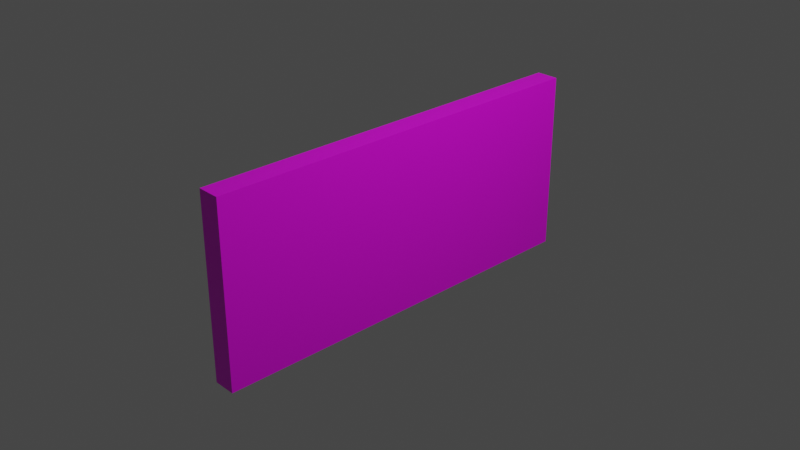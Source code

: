 # Source: missing_piece_correct.blend  (saved by Blender 3.2.14; exported with 4.5.12 LTS)
import bpy
from mathutils import Matrix  # noqa: F401  (used for matrix-valued properties, if any)

bpy.ops.wm.read_factory_settings(use_empty=True)
scene = bpy.context.scene
scene.name = 'Scene'

# ---- collections
col_collection = bpy.data.collections.new('Collection'); scene.collection.children.link(col_collection)

# ---- images (referenced by path relative to the original .blend; pixels are not part of the script)
import os
ASSET_DIR = os.environ.get("B2B_ASSET_DIR", "")  # directory of the original .blend (textures are referenced by path, not embedded)
HERE = os.path.dirname(os.path.abspath(__file__))  # packed textures are extracted next to this script under _unpacked/

def load_image(name, relpath, width, height, colorspace="sRGB"):
    """Load a texture the original file referenced (path relative to the .blend, or extracted next to this script)."""
    p = next((c for c in (os.path.join(HERE, relpath), os.path.join(ASSET_DIR, relpath)) if relpath and os.path.exists(c)), "")
    if p:
        img = bpy.data.images.load(p, check_existing=True)
        img.name = name
    else:  # same state as the original file: an image datablock whose file is absent (Cycles renders it pink)
        img = bpy.data.images.new(name, width, height)
        img.source = "FILE"
        img.filepath = "//" + (relpath or name)
    img.colorspace_settings.name = colorspace
    return img
img_stone_png = load_image('stone.png', 'textures/stone.png', 1024, 1024, 'sRGB')
img_missing_lvl1_png = load_image('missing_lvl1.png', 'textures/missing_lvl1.png', 1024, 1024, 'sRGB')

# ---- materials (node trees are filled in below, after node groups)
mat_piece = bpy.data.materials.new('piece')
mat_piece.alpha_threshold = 0.0
mat_piece.use_transparent_shadow = False
mat_piece.line_color = (0.0, 0.0, 0.0, 1.0)
mat_piece_code = bpy.data.materials.new('piece_code')
mat_piece_code.use_transparent_shadow = False

# ---- material node trees
mat_piece.use_nodes = True; mat_piece.node_tree.nodes.clear()
_N = mat_piece.node_tree.nodes; _L = mat_piece.node_tree.links
n0 = _N.new('ShaderNodeOutputMaterial'); n0.name = 'Material Output'; n0.location = (300, 300)
n1 = _N.new('ShaderNodeBsdfPrincipled'); n1.name = 'Principled BSDF'; n1.location = (10, 300)
n1.distribution = 'GGX'
n1.subsurface_method = 'RANDOM_WALK_SKIN'
n1.inputs[2].default_value = 0.4
n1.inputs[3].default_value = 1.45
n1.inputs[27].default_value = (0.0, 0.0, 0.0, 1.0)
n1.inputs[28].default_value = 1.0
n2 = _N.new('ShaderNodeTexImage'); n2.name = 'Image Texture'; n2.location = (-280, 260)
n2.image = img_stone_png
_L.new(n1.outputs[0], n0.inputs[0])
_L.new(n2.outputs[0], n1.inputs[0])
n0.is_active_output = True
mat_piece_code.use_nodes = True; mat_piece_code.node_tree.nodes.clear()
_N = mat_piece_code.node_tree.nodes; _L = mat_piece_code.node_tree.links
n0 = _N.new('ShaderNodeBsdfPrincipled'); n0.name = 'Principled BSDF'; n0.location = (10, 300)
n0.distribution = 'GGX'
n0.subsurface_method = 'RANDOM_WALK_SKIN'
n0.inputs[3].default_value = 1.45
n0.inputs[27].default_value = (0.0, 0.0, 0.0, 1.0)
n0.inputs[28].default_value = 1.0
n1 = _N.new('ShaderNodeOutputMaterial'); n1.name = 'Material Output'; n1.location = (300, 300)
n2 = _N.new('ShaderNodeTexImage'); n2.name = 'Image Texture'; n2.location = (-280, 260)
n2.image = img_missing_lvl1_png
_L.new(n0.outputs[0], n1.inputs[0])
_L.new(n2.outputs[0], n0.inputs[0])
n1.is_active_output = True

# ---- world
world_world = bpy.data.worlds.new('World'); scene.world = world_world
world_world.use_nodes = True; world_world.node_tree.nodes.clear()
_N = world_world.node_tree.nodes; _L = world_world.node_tree.links
n0 = _N.new('ShaderNodeOutputWorld'); n0.name = 'World Output'; n0.location = (300, 300)
n1 = _N.new('ShaderNodeBackground'); n1.name = 'Background'; n1.location = (10, 300)
n1.inputs[0].default_value = (0.05088, 0.05088, 0.05088, 1.0)
_L.new(n1.outputs[0], n0.inputs[0])
n0.is_active_output = True
world_world.color = (0.05088, 0.05088, 0.05088)
world_world.use_sun_shadow = False
world_world.sun_shadow_jitter_overblur = 0.0

# ---- cameras
cam_camera = bpy.data.cameras.new('Camera')
cam_camera.clip_end = 100.0
cam_camera.ortho_scale = 7.314

# ---- lights
light_light = bpy.data.lights.new('Light', 'POINT')
light_light.transmission_factor = 0.0
light_light.energy = 1000.0
light_light.shadow_soft_size = 0.1
light_light.shadow_maximum_resolution = 0.006
light_light.use_absolute_resolution = True

# ---- meshes
me_cube = bpy.data.meshes.new('Cube')
me_cube.from_pydata([(1.0, 1.0, 1.0), (1.0, 1.0, -1.0), (1.0, -1.0, 1.0), (1.0, -1.0, -1.0), (-1.0, 1.0, 1.0), (-1.0, 1.0, -1.0), (-1.0, -1.0, 1.0), (-1.0, -1.0, -1.0)], [], [(0, 4, 6, 2), (3, 2, 6, 7), (7, 6, 4, 5), (5, 1, 3, 7), (1, 0, 2, 3), (5, 4, 0, 1)])
me_cube.polygons.foreach_set('material_index', [0, 0, 0, 0, 1, 0])
_uv = me_cube.uv_layers.new(name='UVMap')
_uv.uv.foreach_set('vector', [0.625, 0.5, 0.875, 0.5, 0.875, 0.75, 0.625, 0.75, 0.375, 0.75, 0.625, 0.75, 0.625, 1.0, 0.375, 1.0, 0.375, 0.0, 0.625, 0.0, 0.625, 0.25, 0.375, 0.25, 0.125, 0.5, 0.375, 0.5, 0.375, 0.75, 0.125, 0.75, 0.3718, 0.8547, 0.3718, 0.9968, 0.2297, 0.9968, 0.2297, 0.8547, 0.375, 0.25, 0.625, 0.25, 0.625, 0.5, 0.375, 0.5])
me_cube.materials.append(mat_piece)
me_cube.materials.append(mat_piece_code)
me_cube.use_mirror_vertex_groups = False
me_cube.update()

# ---- objects
ob_cube = bpy.data.objects.new('Cube', me_cube)
ob_light = bpy.data.objects.new('Light', light_light)
ob_camera = bpy.data.objects.new('Camera', cam_camera)

# ---- transforms, parenting, visibility, modifiers, constraints
ob_cube.location = (0.0, 0.0, 0.0)
ob_cube.scale = (0.1244, 2.233, 1.0)
ob_cube.lock_rotations_4d = False
ob_cube.empty_display_type = 'ARROWS'
ob_cube.lineart.crease_threshold = 0.0
ob_light.location = (4.076, 1.005, 5.904)
ob_light.rotation_euler = (0.6503, 0.05522, 1.866)
ob_light.lock_rotations_4d = False
ob_light.empty_display_type = 'ARROWS'
ob_light.color = (0.0, 0.0, 0.0, 0.0)
ob_light.lineart.crease_threshold = 0.0
ob_camera.location = (7.359, -6.926, 4.958)
ob_camera.rotation_euler = (1.109, 0.0, 0.8149)
ob_camera.lock_rotations_4d = False
ob_camera.empty_display_type = 'ARROWS'
ob_camera.color = (0.0, 0.0, 0.0, 0.0)
ob_camera.display_type = 'WIRE'
ob_camera.lineart.crease_threshold = 0.0

# ---- collection membership
col_collection.objects.link(ob_cube)
col_collection.objects.link(ob_light)
col_collection.objects.link(ob_camera)

# ---- scene / render settings (as saved in the file)
scene.camera = ob_camera
scene.frame_start = 1; scene.frame_end = 250; scene.frame_set(1)
scene.render.engine = 'BLENDER_EEVEE_NEXT'
scene.cycles.sampling_pattern = 'TABULATED_SOBOL'
scene.cycles.use_light_tree = False
scene.view_settings.view_transform = 'Filmic'
bpy.context.view_layer.update()
